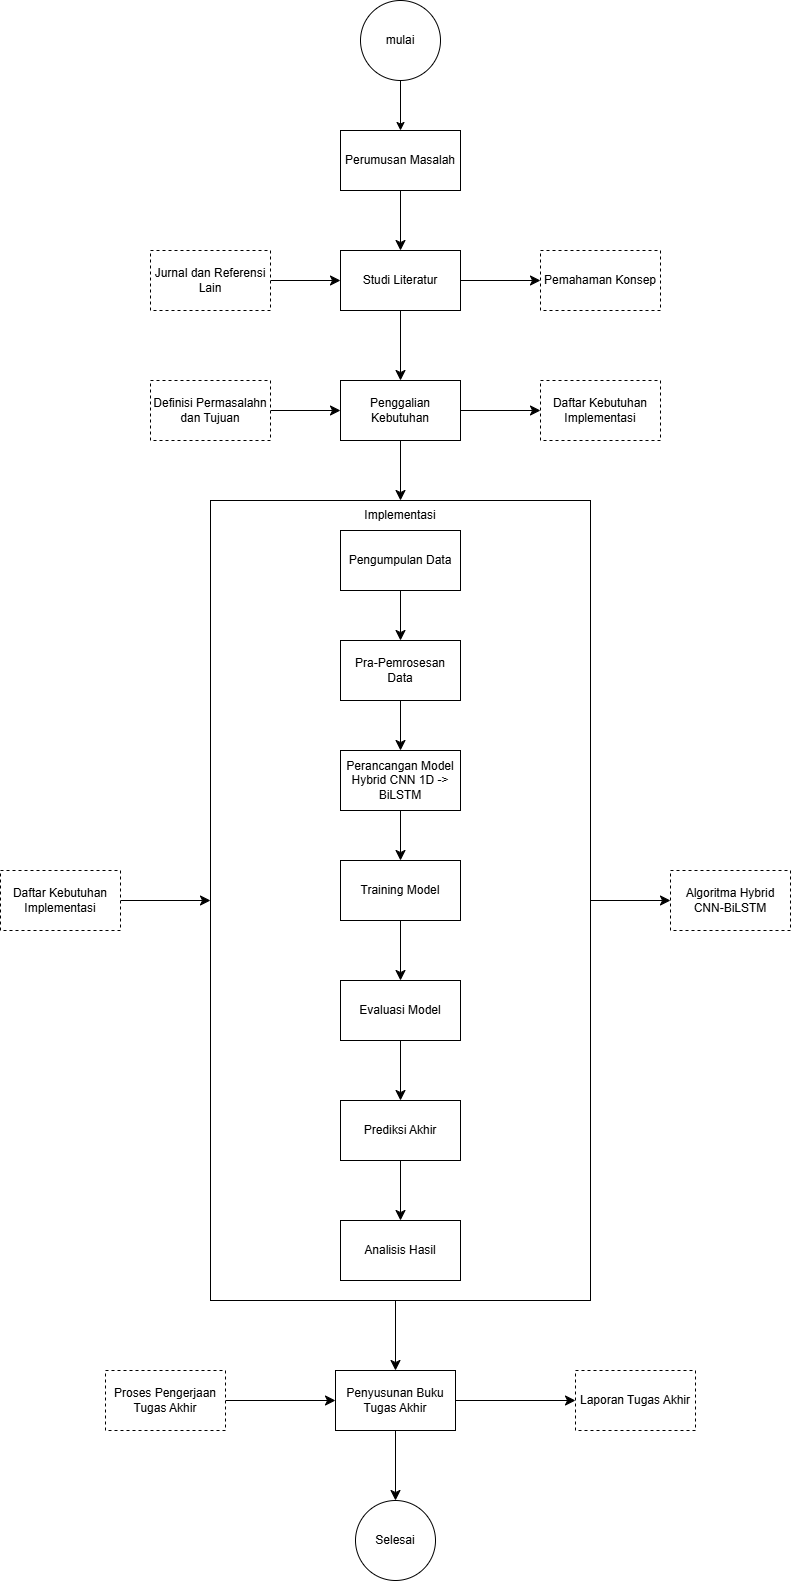

The diagram above was exported from draw.io. Its source (the exported page's mxGraphModel, read from the mxfile embedded in the PNG):
<mxGraphModel dx="1850" dy="1200" grid="1" gridSize="10" guides="1" tooltips="1" connect="1" arrows="1" fold="1" page="1" pageScale="1" pageWidth="850" pageHeight="1100" math="0" shadow="0">
  <root>
    <mxCell id="0" />
    <mxCell id="1" parent="0" />
    <mxCell id="zI-IMKX5kT5rxcnRX8vW-3" edge="1" parent="1" source="zI-IMKX5kT5rxcnRX8vW-1" style="edgeStyle=orthogonalEdgeStyle;rounded=0;orthogonalLoop=1;jettySize=auto;html=1;" target="zI-IMKX5kT5rxcnRX8vW-2" value="">
      <mxGeometry relative="1" as="geometry" />
    </mxCell>
    <mxCell id="zI-IMKX5kT5rxcnRX8vW-1" parent="1" style="ellipse;whiteSpace=wrap;html=1;aspect=fixed;" value="mulai" vertex="1">
      <mxGeometry height="80" width="80" x="380" y="60" as="geometry" />
    </mxCell>
    <mxCell id="JIDo42Xv_Ri-pNFp8B8q-2" edge="1" parent="1" source="zI-IMKX5kT5rxcnRX8vW-2" style="edgeStyle=none;curved=1;rounded=0;orthogonalLoop=1;jettySize=auto;html=1;fontSize=12;startSize=8;endSize=8;" target="JIDo42Xv_Ri-pNFp8B8q-1" value="">
      <mxGeometry relative="1" as="geometry" />
    </mxCell>
    <mxCell id="zI-IMKX5kT5rxcnRX8vW-2" parent="1" style="whiteSpace=wrap;html=1;" value="Perumusan Masalah" vertex="1">
      <mxGeometry height="60" width="120" x="360" y="190" as="geometry" />
    </mxCell>
    <mxCell id="JIDo42Xv_Ri-pNFp8B8q-9" edge="1" parent="1" source="JIDo42Xv_Ri-pNFp8B8q-1" style="edgeStyle=none;curved=1;rounded=0;orthogonalLoop=1;jettySize=auto;html=1;fontSize=12;startSize=8;endSize=8;" target="JIDo42Xv_Ri-pNFp8B8q-8" value="">
      <mxGeometry relative="1" as="geometry" />
    </mxCell>
    <mxCell id="JIDo42Xv_Ri-pNFp8B8q-11" edge="1" parent="1" source="JIDo42Xv_Ri-pNFp8B8q-1" style="edgeStyle=none;curved=1;rounded=0;orthogonalLoop=1;jettySize=auto;html=1;fontSize=12;startSize=8;endSize=8;" target="JIDo42Xv_Ri-pNFp8B8q-10" value="">
      <mxGeometry relative="1" as="geometry" />
    </mxCell>
    <mxCell id="JIDo42Xv_Ri-pNFp8B8q-1" parent="1" style="whiteSpace=wrap;html=1;" value="Studi Literatur" vertex="1">
      <mxGeometry height="60" width="120" x="360" y="310" as="geometry" />
    </mxCell>
    <mxCell id="JIDo42Xv_Ri-pNFp8B8q-7" edge="1" parent="1" source="JIDo42Xv_Ri-pNFp8B8q-3" style="edgeStyle=none;curved=1;rounded=0;orthogonalLoop=1;jettySize=auto;html=1;fontSize=12;startSize=8;endSize=8;" target="JIDo42Xv_Ri-pNFp8B8q-1">
      <mxGeometry relative="1" as="geometry" />
    </mxCell>
    <mxCell id="JIDo42Xv_Ri-pNFp8B8q-3" parent="1" style="rounded=0;whiteSpace=wrap;html=1;gradientColor=none;strokeColor=default;dashed=1;" value="Jurnal dan Referensi Lain" vertex="1">
      <mxGeometry height="60" width="120" x="170" y="310" as="geometry" />
    </mxCell>
    <mxCell id="JIDo42Xv_Ri-pNFp8B8q-8" parent="1" style="whiteSpace=wrap;html=1;dashed=1;" value="Pemahaman Konsep" vertex="1">
      <mxGeometry height="60" width="120" x="560" y="310" as="geometry" />
    </mxCell>
    <mxCell id="JIDo42Xv_Ri-pNFp8B8q-15" edge="1" parent="1" source="JIDo42Xv_Ri-pNFp8B8q-10" style="edgeStyle=none;curved=1;rounded=0;orthogonalLoop=1;jettySize=auto;html=1;fontSize=12;startSize=8;endSize=8;" target="JIDo42Xv_Ri-pNFp8B8q-14" value="">
      <mxGeometry relative="1" as="geometry" />
    </mxCell>
    <mxCell id="JIDo42Xv_Ri-pNFp8B8q-17" edge="1" parent="1" source="JIDo42Xv_Ri-pNFp8B8q-10" style="edgeStyle=none;curved=1;rounded=0;orthogonalLoop=1;jettySize=auto;html=1;fontSize=12;startSize=8;endSize=8;" target="JIDo42Xv_Ri-pNFp8B8q-16" value="">
      <mxGeometry relative="1" as="geometry" />
    </mxCell>
    <mxCell id="JIDo42Xv_Ri-pNFp8B8q-10" parent="1" style="whiteSpace=wrap;html=1;" value="Penggalian Kebutuhan" vertex="1">
      <mxGeometry height="60" width="120" x="360" y="440" as="geometry" />
    </mxCell>
    <mxCell id="JIDo42Xv_Ri-pNFp8B8q-13" edge="1" parent="1" source="JIDo42Xv_Ri-pNFp8B8q-12" style="edgeStyle=none;curved=1;rounded=0;orthogonalLoop=1;jettySize=auto;html=1;fontSize=12;startSize=8;endSize=8;" target="JIDo42Xv_Ri-pNFp8B8q-10">
      <mxGeometry relative="1" as="geometry" />
    </mxCell>
    <mxCell id="JIDo42Xv_Ri-pNFp8B8q-12" parent="1" style="rounded=0;whiteSpace=wrap;html=1;dashed=1;" value="Definisi Permasalahn dan Tujuan" vertex="1">
      <mxGeometry height="60" width="120" x="170" y="440" as="geometry" />
    </mxCell>
    <mxCell id="JIDo42Xv_Ri-pNFp8B8q-14" parent="1" style="whiteSpace=wrap;html=1;dashed=1;" value="Daftar Kebutuhan Implementasi" vertex="1">
      <mxGeometry height="60" width="120" x="560" y="440" as="geometry" />
    </mxCell>
    <mxCell id="JIDo42Xv_Ri-pNFp8B8q-22" edge="1" parent="1" style="edgeStyle=none;curved=1;rounded=0;orthogonalLoop=1;jettySize=auto;html=1;fontSize=12;startSize=8;endSize=8;" target="JIDo42Xv_Ri-pNFp8B8q-21" value="">
      <mxGeometry relative="1" as="geometry">
        <mxPoint x="415" y="1180" as="sourcePoint" />
      </mxGeometry>
    </mxCell>
    <mxCell id="JIDo42Xv_Ri-pNFp8B8q-44" edge="1" parent="1" source="JIDo42Xv_Ri-pNFp8B8q-16" style="edgeStyle=none;curved=1;rounded=0;orthogonalLoop=1;jettySize=auto;html=1;fontSize=12;startSize=8;endSize=8;" target="JIDo42Xv_Ri-pNFp8B8q-43">
      <mxGeometry relative="1" as="geometry" />
    </mxCell>
    <mxCell id="JIDo42Xv_Ri-pNFp8B8q-16" parent="1" style="whiteSpace=wrap;html=1;" value="" vertex="1">
      <mxGeometry height="800" width="380" x="230" y="560" as="geometry" />
    </mxCell>
    <mxCell id="JIDo42Xv_Ri-pNFp8B8q-20" edge="1" parent="1" source="JIDo42Xv_Ri-pNFp8B8q-18" style="edgeStyle=none;curved=1;rounded=0;orthogonalLoop=1;jettySize=auto;html=1;fontSize=12;startSize=8;endSize=8;" target="JIDo42Xv_Ri-pNFp8B8q-19" value="">
      <mxGeometry relative="1" as="geometry" />
    </mxCell>
    <mxCell id="JIDo42Xv_Ri-pNFp8B8q-18" parent="1" style="rounded=0;whiteSpace=wrap;html=1;" value="Pengumpulan Data" vertex="1">
      <mxGeometry height="60" width="120" x="360" y="590" as="geometry" />
    </mxCell>
    <mxCell id="JIDo42Xv_Ri-pNFp8B8q-31" edge="1" parent="1" source="JIDo42Xv_Ri-pNFp8B8q-19" style="edgeStyle=none;curved=1;rounded=0;orthogonalLoop=1;jettySize=auto;html=1;fontSize=12;startSize=8;endSize=8;" target="JIDo42Xv_Ri-pNFp8B8q-30" value="">
      <mxGeometry relative="1" as="geometry" />
    </mxCell>
    <mxCell id="JIDo42Xv_Ri-pNFp8B8q-19" parent="1" style="rounded=0;whiteSpace=wrap;html=1;" value="Pra-Pemrosesan Data" vertex="1">
      <mxGeometry height="60" width="120" x="360" y="700" as="geometry" />
    </mxCell>
    <mxCell id="JIDo42Xv_Ri-pNFp8B8q-24" edge="1" parent="1" source="JIDo42Xv_Ri-pNFp8B8q-21" style="edgeStyle=none;curved=1;rounded=0;orthogonalLoop=1;jettySize=auto;html=1;fontSize=12;startSize=8;endSize=8;" target="JIDo42Xv_Ri-pNFp8B8q-23" value="">
      <mxGeometry relative="1" as="geometry" />
    </mxCell>
    <mxCell id="JIDo42Xv_Ri-pNFp8B8q-28" edge="1" parent="1" source="JIDo42Xv_Ri-pNFp8B8q-21" style="edgeStyle=none;curved=1;rounded=0;orthogonalLoop=1;jettySize=auto;html=1;fontSize=12;startSize=8;endSize=8;" target="JIDo42Xv_Ri-pNFp8B8q-27" value="">
      <mxGeometry relative="1" as="geometry" />
    </mxCell>
    <mxCell id="JIDo42Xv_Ri-pNFp8B8q-21" parent="1" style="whiteSpace=wrap;html=1;" value="Penyusunan Buku Tugas Akhir" vertex="1">
      <mxGeometry height="60" width="120" x="355" y="1430" as="geometry" />
    </mxCell>
    <mxCell id="JIDo42Xv_Ri-pNFp8B8q-23" parent="1" style="ellipse;whiteSpace=wrap;html=1;" value="Selesai" vertex="1">
      <mxGeometry height="80" width="80" x="375" y="1560" as="geometry" />
    </mxCell>
    <mxCell id="JIDo42Xv_Ri-pNFp8B8q-26" edge="1" parent="1" source="JIDo42Xv_Ri-pNFp8B8q-25" style="edgeStyle=none;curved=1;rounded=0;orthogonalLoop=1;jettySize=auto;html=1;fontSize=12;startSize=8;endSize=8;" target="JIDo42Xv_Ri-pNFp8B8q-21">
      <mxGeometry relative="1" as="geometry" />
    </mxCell>
    <mxCell id="JIDo42Xv_Ri-pNFp8B8q-25" parent="1" style="rounded=0;whiteSpace=wrap;html=1;dashed=1;" value="Proses Pengerjaan Tugas Akhir" vertex="1">
      <mxGeometry height="60" width="120" x="125" y="1430" as="geometry" />
    </mxCell>
    <mxCell id="JIDo42Xv_Ri-pNFp8B8q-27" parent="1" style="whiteSpace=wrap;html=1;dashed=1;" value="Laporan Tugas Akhir" vertex="1">
      <mxGeometry height="60" width="120" x="595" y="1430" as="geometry" />
    </mxCell>
    <mxCell id="JIDo42Xv_Ri-pNFp8B8q-29" parent="1" style="text;html=1;whiteSpace=wrap;strokeColor=none;fillColor=none;align=center;verticalAlign=middle;rounded=0;" value="Implementasi" vertex="1">
      <mxGeometry height="30" width="60" x="390" y="560" as="geometry" />
    </mxCell>
    <mxCell id="JIDo42Xv_Ri-pNFp8B8q-33" edge="1" parent="1" source="JIDo42Xv_Ri-pNFp8B8q-30" style="edgeStyle=none;curved=1;rounded=0;orthogonalLoop=1;jettySize=auto;html=1;fontSize=12;startSize=8;endSize=8;" target="JIDo42Xv_Ri-pNFp8B8q-32" value="">
      <mxGeometry relative="1" as="geometry" />
    </mxCell>
    <mxCell id="JIDo42Xv_Ri-pNFp8B8q-30" parent="1" style="whiteSpace=wrap;html=1;rounded=0;" value="Perancangan Model Hybrid CNN 1D -&amp;gt; BiLSTM" vertex="1">
      <mxGeometry height="60" width="120" x="360" y="810" as="geometry" />
    </mxCell>
    <mxCell id="JIDo42Xv_Ri-pNFp8B8q-35" edge="1" parent="1" source="JIDo42Xv_Ri-pNFp8B8q-32" style="edgeStyle=none;curved=1;rounded=0;orthogonalLoop=1;jettySize=auto;html=1;fontSize=12;startSize=8;endSize=8;" target="JIDo42Xv_Ri-pNFp8B8q-34" value="">
      <mxGeometry relative="1" as="geometry" />
    </mxCell>
    <mxCell id="JIDo42Xv_Ri-pNFp8B8q-32" parent="1" style="whiteSpace=wrap;html=1;rounded=0;" value="Training Model" vertex="1">
      <mxGeometry height="60" width="120" x="360" y="920" as="geometry" />
    </mxCell>
    <mxCell id="JIDo42Xv_Ri-pNFp8B8q-37" edge="1" parent="1" source="JIDo42Xv_Ri-pNFp8B8q-34" style="edgeStyle=none;curved=1;rounded=0;orthogonalLoop=1;jettySize=auto;html=1;fontSize=12;startSize=8;endSize=8;" target="JIDo42Xv_Ri-pNFp8B8q-36" value="">
      <mxGeometry relative="1" as="geometry" />
    </mxCell>
    <mxCell id="JIDo42Xv_Ri-pNFp8B8q-34" parent="1" style="whiteSpace=wrap;html=1;rounded=0;" value="Evaluasi Model" vertex="1">
      <mxGeometry height="60" width="120" x="360" y="1040" as="geometry" />
    </mxCell>
    <mxCell id="JIDo42Xv_Ri-pNFp8B8q-40" edge="1" parent="1" source="JIDo42Xv_Ri-pNFp8B8q-36" style="edgeStyle=none;curved=1;rounded=0;orthogonalLoop=1;jettySize=auto;html=1;fontSize=12;startSize=8;endSize=8;" target="JIDo42Xv_Ri-pNFp8B8q-39" value="">
      <mxGeometry relative="1" as="geometry" />
    </mxCell>
    <mxCell id="JIDo42Xv_Ri-pNFp8B8q-36" parent="1" style="whiteSpace=wrap;html=1;rounded=0;" value="Prediksi Akhir" vertex="1">
      <mxGeometry height="60" width="120" x="360" y="1160" as="geometry" />
    </mxCell>
    <mxCell id="JIDo42Xv_Ri-pNFp8B8q-39" parent="1" style="whiteSpace=wrap;html=1;rounded=0;" value="Analisis Hasil" vertex="1">
      <mxGeometry height="60" width="120" x="360" y="1280" as="geometry" />
    </mxCell>
    <mxCell id="JIDo42Xv_Ri-pNFp8B8q-42" edge="1" parent="1" source="JIDo42Xv_Ri-pNFp8B8q-41" style="edgeStyle=none;curved=1;rounded=0;orthogonalLoop=1;jettySize=auto;html=1;entryX=0;entryY=0.5;entryDx=0;entryDy=0;fontSize=12;startSize=8;endSize=8;" target="JIDo42Xv_Ri-pNFp8B8q-16">
      <mxGeometry relative="1" as="geometry" />
    </mxCell>
    <mxCell id="JIDo42Xv_Ri-pNFp8B8q-41" parent="1" style="rounded=0;whiteSpace=wrap;html=1;dashed=1;" value="Daftar Kebutuhan Implementasi" vertex="1">
      <mxGeometry height="60" width="120" x="20" y="930" as="geometry" />
    </mxCell>
    <mxCell id="JIDo42Xv_Ri-pNFp8B8q-43" parent="1" style="rounded=0;whiteSpace=wrap;html=1;dashed=1;" value="Algoritma Hybrid CNN-BiLSTM" vertex="1">
      <mxGeometry height="60" width="120" x="690" y="930" as="geometry" />
    </mxCell>
  </root>
</mxGraphModel>